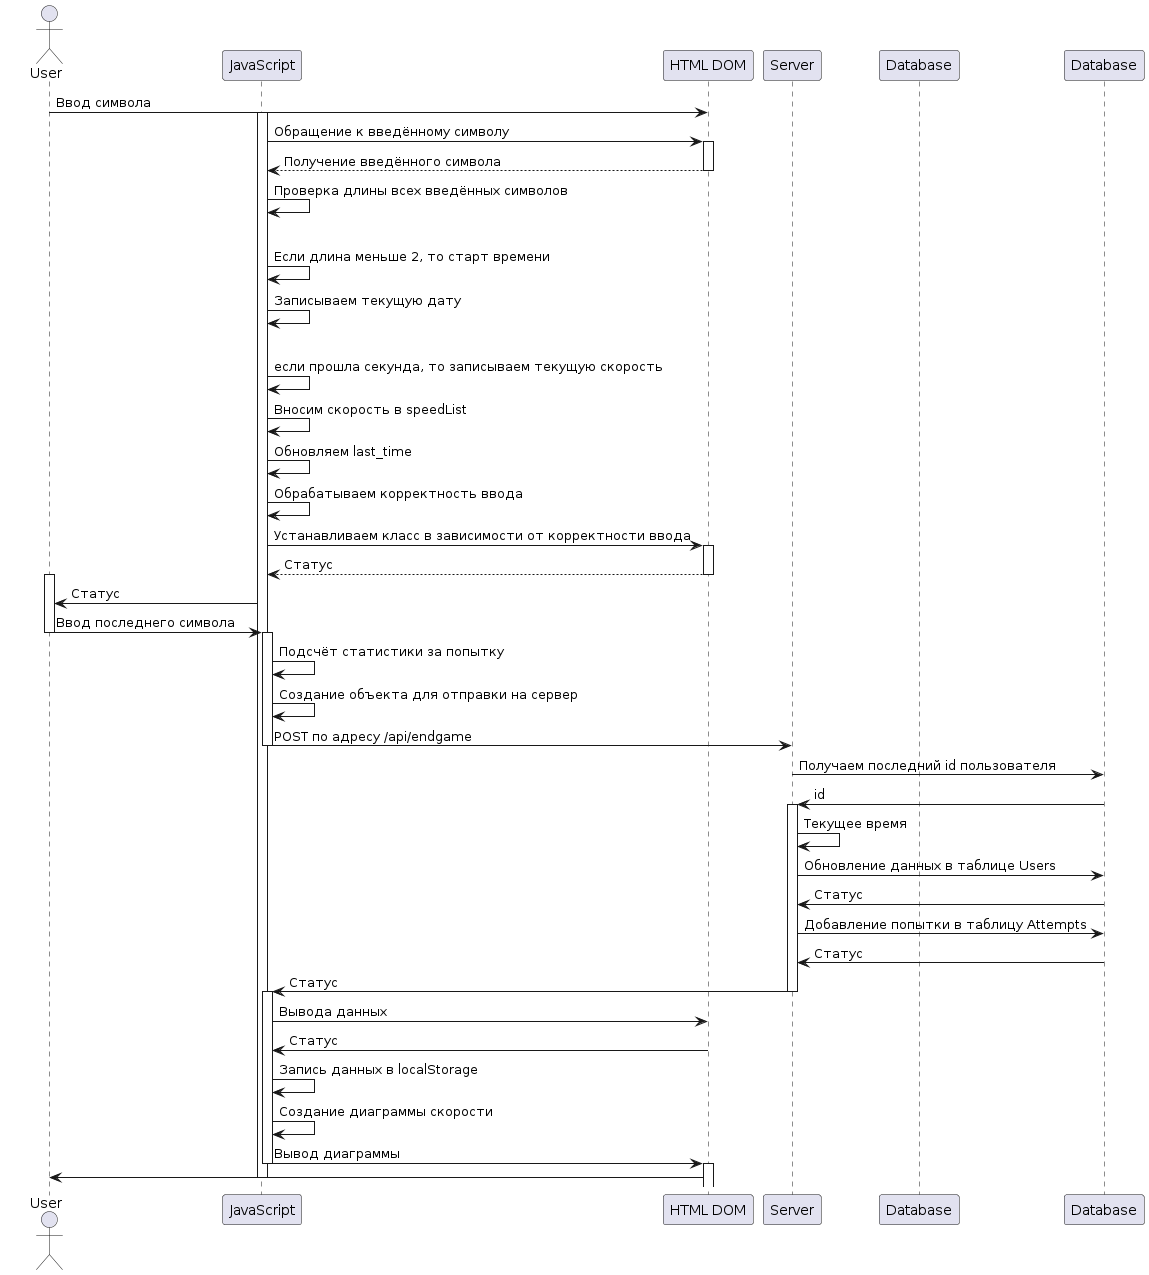

The diagram above was rendered by PlantUML. Its source (embedded in the PNG):
@startuml
actor User
participant "JavaScript" as JS
participant "HTML DOM" as DOM
participant "Server" as Server
participant "Database" as DB

User -> DOM: Ввод символа
activate JS
JS -> DOM: Обращение к введённому символу
activate DOM
DOM --> JS: Получение введённого символа
deactivate DOM
JS -> JS: Проверка длины всех введённых символов
alt length < 2
    JS -> JS: Если длина меньше 2, то старт времени
else
    JS -> JS: Записываем текущую дату
    alt current time - start_time >= last_time - start_time
        JS -> JS: если прошла секунда, то записываем текущую скорость
        JS -> JS: Вносим скорость в speedList
        JS -> JS: Обновляем last_time
JS -> JS: Обрабатываем корректность ввода
JS -> DOM: Устанавливаем класс в зависимости от корректности ввода
activate DOM
DOM --> JS: Статус
deactivate DOM
activate User
JS -> User : Статус
User -> JS : Ввод последнего символа
deactivate User
activate JS
JS -> JS : Подсчёт статистики за попытку
JS -> JS :Создание объекта для отправки на сервер
JS -> Server : POST по адресу /api/endgame
deactivate JS
Server -> Database : Получаем последний id пользователя
Database -> Server : id
activate Server
Server -> Server : Текущее время
Server -> Database : Обновление данных в таблице Users 
Database -> Server : Статус
Server -> Database : Добавление попытки в таблицу Attempts
Database -> Server : Статус
Server -> JS : Статус
deactivate Server
activate JS
JS -> DOM : Вывода данных
DOM -> JS : Статус
JS -> JS : Запись данных в localStorage
JS -> JS : Создание диаграммы скорости
JS -> DOM : Вывод диаграммы
deactivate JS
activate DOM
DOM -> User 



deactivate JS
@enduml